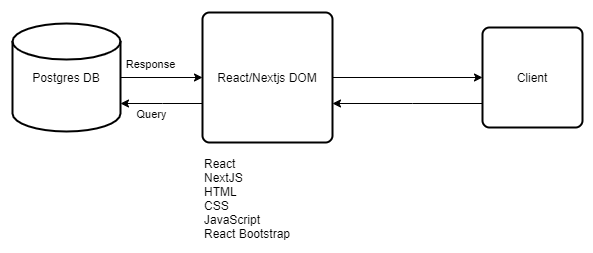

The diagram above was exported from draw.io. Its source (the exported page's mxGraphModel, read from the mxfile embedded in the PNG):
<mxGraphModel dx="1221" dy="714" grid="1" gridSize="10" guides="1" tooltips="1" connect="1" arrows="1" fold="1" page="1" pageScale="1" pageWidth="827" pageHeight="1169" math="0" shadow="0">
  <root>
    <mxCell id="0" />
    <mxCell id="1" parent="0" />
    <mxCell id="4dGD_j0yKC4YIODWYT2D-5" style="edgeStyle=orthogonalEdgeStyle;rounded=0;orthogonalLoop=1;jettySize=auto;html=1;entryX=0;entryY=0.5;entryDx=0;entryDy=0;" edge="1" parent="1" source="4dGD_j0yKC4YIODWYT2D-2" target="4dGD_j0yKC4YIODWYT2D-3">
      <mxGeometry relative="1" as="geometry" />
    </mxCell>
    <mxCell id="4dGD_j0yKC4YIODWYT2D-13" value="Response" style="edgeLabel;html=1;align=center;verticalAlign=middle;resizable=0;points=[];" vertex="1" connectable="0" parent="4dGD_j0yKC4YIODWYT2D-5">
      <mxGeometry x="-0.2729" y="-1" relative="1" as="geometry">
        <mxPoint y="-15" as="offset" />
      </mxGeometry>
    </mxCell>
    <mxCell id="4dGD_j0yKC4YIODWYT2D-2" value="Postgres DB" style="strokeWidth=2;html=1;shape=mxgraph.flowchart.database;whiteSpace=wrap;" vertex="1" parent="1">
      <mxGeometry x="60" y="170" width="108" height="108" as="geometry" />
    </mxCell>
    <mxCell id="4dGD_j0yKC4YIODWYT2D-6" style="edgeStyle=orthogonalEdgeStyle;rounded=0;orthogonalLoop=1;jettySize=auto;html=1;entryX=0;entryY=0.5;entryDx=0;entryDy=0;" edge="1" parent="1" source="4dGD_j0yKC4YIODWYT2D-3" target="4dGD_j0yKC4YIODWYT2D-4">
      <mxGeometry relative="1" as="geometry" />
    </mxCell>
    <mxCell id="4dGD_j0yKC4YIODWYT2D-10" style="edgeStyle=orthogonalEdgeStyle;rounded=0;orthogonalLoop=1;jettySize=auto;html=1;" edge="1" parent="1" source="4dGD_j0yKC4YIODWYT2D-3" target="4dGD_j0yKC4YIODWYT2D-2">
      <mxGeometry relative="1" as="geometry">
        <Array as="points">
          <mxPoint x="210" y="250" />
          <mxPoint x="210" y="250" />
        </Array>
      </mxGeometry>
    </mxCell>
    <mxCell id="4dGD_j0yKC4YIODWYT2D-12" value="Query" style="edgeLabel;html=1;align=center;verticalAlign=middle;resizable=0;points=[];" vertex="1" connectable="0" parent="4dGD_j0yKC4YIODWYT2D-10">
      <mxGeometry x="0.2497" y="-1" relative="1" as="geometry">
        <mxPoint y="11" as="offset" />
      </mxGeometry>
    </mxCell>
    <mxCell id="4dGD_j0yKC4YIODWYT2D-3" value="React/Nextjs DOM" style="rounded=1;whiteSpace=wrap;html=1;absoluteArcSize=1;arcSize=14;strokeWidth=2;" vertex="1" parent="1">
      <mxGeometry x="250" y="159" width="130" height="130" as="geometry" />
    </mxCell>
    <mxCell id="4dGD_j0yKC4YIODWYT2D-11" style="edgeStyle=orthogonalEdgeStyle;rounded=0;orthogonalLoop=1;jettySize=auto;html=1;" edge="1" parent="1" source="4dGD_j0yKC4YIODWYT2D-4" target="4dGD_j0yKC4YIODWYT2D-3">
      <mxGeometry relative="1" as="geometry">
        <Array as="points">
          <mxPoint x="460" y="250" />
          <mxPoint x="460" y="250" />
        </Array>
      </mxGeometry>
    </mxCell>
    <mxCell id="4dGD_j0yKC4YIODWYT2D-4" value="Client" style="rounded=1;whiteSpace=wrap;html=1;absoluteArcSize=1;arcSize=14;strokeWidth=2;" vertex="1" parent="1">
      <mxGeometry x="530" y="174" width="100" height="100" as="geometry" />
    </mxCell>
    <mxCell id="4dGD_j0yKC4YIODWYT2D-7" value="React&lt;br&gt;NextJS&lt;br&gt;HTML&lt;br&gt;CSS&lt;br&gt;JavaScript&lt;br&gt;React Bootstrap&lt;br&gt;" style="text;html=1;align=left;verticalAlign=middle;resizable=0;points=[];autosize=1;" vertex="1" parent="1">
      <mxGeometry x="250" y="300" width="100" height="90" as="geometry" />
    </mxCell>
  </root>
</mxGraphModel>